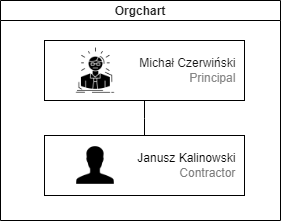

The diagram above was exported from draw.io. Its source (the exported page's mxGraphModel, read from the mxfile embedded in the PNG):
<mxGraphModel dx="1151" dy="637" grid="1" gridSize="10" guides="1" tooltips="1" connect="1" arrows="1" fold="1" page="1" pageScale="1" pageWidth="827" pageHeight="1169" math="0" shadow="0">
  <root>
    <mxCell id="0" />
    <mxCell id="1" parent="0" />
    <mxCell id="pPmDsMOGEG94nrtZy6GQ-32" value="Orgchart" style="swimlane;startSize=20;horizontal=1;containerType=tree;newEdgeStyle={&quot;edgeStyle&quot;:&quot;elbowEdgeStyle&quot;,&quot;startArrow&quot;:&quot;none&quot;,&quot;endArrow&quot;:&quot;none&quot;};fontColor=#212121;" vertex="1" parent="1">
      <mxGeometry x="270" y="240" width="280" height="220" as="geometry" />
    </mxCell>
    <mxCell id="pPmDsMOGEG94nrtZy6GQ-33" value="" style="edgeStyle=elbowEdgeStyle;elbow=vertical;startArrow=none;endArrow=none;rounded=0;fontColor=#7D7D7D;" edge="1" parent="pPmDsMOGEG94nrtZy6GQ-32" source="pPmDsMOGEG94nrtZy6GQ-35" target="pPmDsMOGEG94nrtZy6GQ-36">
      <mxGeometry relative="1" as="geometry" />
    </mxCell>
    <UserObject label="&lt;font color=&quot;#121212&quot;&gt;Michał Czerwiński&amp;nbsp; &lt;/font&gt;&lt;br&gt;&lt;font color=&quot;#878787&quot;&gt;Principal&lt;/font&gt;&lt;font color=&quot;#121212&quot;&gt;&amp;nbsp;&amp;nbsp;&lt;/font&gt;" treeRoot="1" id="pPmDsMOGEG94nrtZy6GQ-35">
      <mxCell style="whiteSpace=wrap;html=1;align=right;treeFolding=1;treeMoving=1;newEdgeStyle={&quot;edgeStyle&quot;:&quot;elbowEdgeStyle&quot;,&quot;startArrow&quot;:&quot;none&quot;,&quot;endArrow&quot;:&quot;none&quot;};fontColor=#7D7D7D;" vertex="1" parent="pPmDsMOGEG94nrtZy6GQ-32">
        <mxGeometry x="44" y="40" width="200" height="60" as="geometry" />
      </mxCell>
    </UserObject>
    <mxCell id="pPmDsMOGEG94nrtZy6GQ-36" value="&lt;font color=&quot;#050505&quot;&gt;Janusz Kalinowski&lt;/font&gt;&amp;nbsp;&amp;nbsp;&lt;br&gt;Contractor&amp;nbsp;&amp;nbsp;" style="whiteSpace=wrap;html=1;align=right;verticalAlign=middle;treeFolding=1;treeMoving=1;newEdgeStyle={&quot;edgeStyle&quot;:&quot;elbowEdgeStyle&quot;,&quot;startArrow&quot;:&quot;none&quot;,&quot;endArrow&quot;:&quot;none&quot;};fontColor=#7D7D7D;" vertex="1" parent="pPmDsMOGEG94nrtZy6GQ-32">
      <mxGeometry x="44" y="135" width="200" height="60" as="geometry" />
    </mxCell>
    <mxCell id="pPmDsMOGEG94nrtZy6GQ-39" value="" style="shape=image;html=1;verticalAlign=top;verticalLabelPosition=bottom;labelBackgroundColor=#ffffff;imageAspect=0;aspect=fixed;image=https://cdn4.iconfinder.com/data/icons/ionicons/512/icon-person-128.png;fontColor=#878787;" vertex="1" parent="pPmDsMOGEG94nrtZy6GQ-32">
      <mxGeometry x="70" y="140" width="50" height="50" as="geometry" />
    </mxCell>
    <mxCell id="pPmDsMOGEG94nrtZy6GQ-40" value="" style="shape=image;html=1;verticalAlign=top;verticalLabelPosition=bottom;labelBackgroundColor=#ffffff;imageAspect=0;aspect=fixed;image=https://cdn3.iconfinder.com/data/icons/business-and-education-1/512/227_Manager_Employee_Doctor_Person_Business_Man-128.png;fontColor=#050505;" vertex="1" parent="pPmDsMOGEG94nrtZy6GQ-32">
      <mxGeometry x="70" y="45" width="50" height="50" as="geometry" />
    </mxCell>
  </root>
</mxGraphModel>